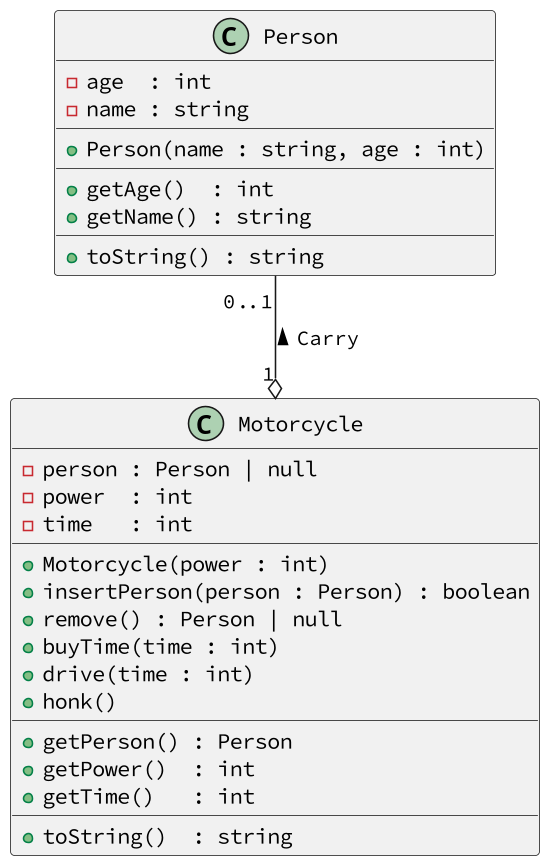

The diagram above was rendered by PlantUML. Its source (embedded in the PNG):
@startuml
skinparam defaultFontName Hasklig
skinparam dpi 150
'==
class Motorcycle {
  - person : Person | null
  - power  : int
  - time   : int
  __
  '
  ' a moto inicia com 1 de potência, sem minutos e sem ninguém
  + Motorcycle(power : int)
  '
  ' só pode estar uma pessoa na moto por vez
  ' para subir, informe nome e idade de quem está subindo
  + insertPerson(person : Person) : boolean
  ' 
  ' só pode descer se estiver alguém na moto
  + remove() : Person | null
  + buyTime(time : int)
  '
  ' só pessoas de 10 anos ou menos podem passear na moto
  ' uma pessoa só pode passear na moto se a moto estiver tempo
  ' se o tempo acabar no meio do passeio, informe o quanto a pessoa andou
  + drive(time : int)
  '
  ' qualquer pessoa pode buzinar a moto
  ' o barulho da buzina é "Pem"
  ' o "e" deve ser repetido power vezes
  + honk()
  __
  + getPerson() : Person
  + getPower()  : int
  + getTime()   : int
  __
  '
  ' retorna o tempo, potencia e o nome da pessoa
  ' ex: power:5, time:0, person:(marcos:4)
  + toString()  : string
}
class Person {
  - age  : int
  - name : string
  __
  + Person(name : string, age : int)
  __
  + getAge()  : int
  + getName() : string
  __
  '
  ' retorna o nome e a idade da pessoa
  ' nome:idade
  + toString() : string
}
'--
Person "0..1" --o "1" Motorcycle : < Carry
@enduml